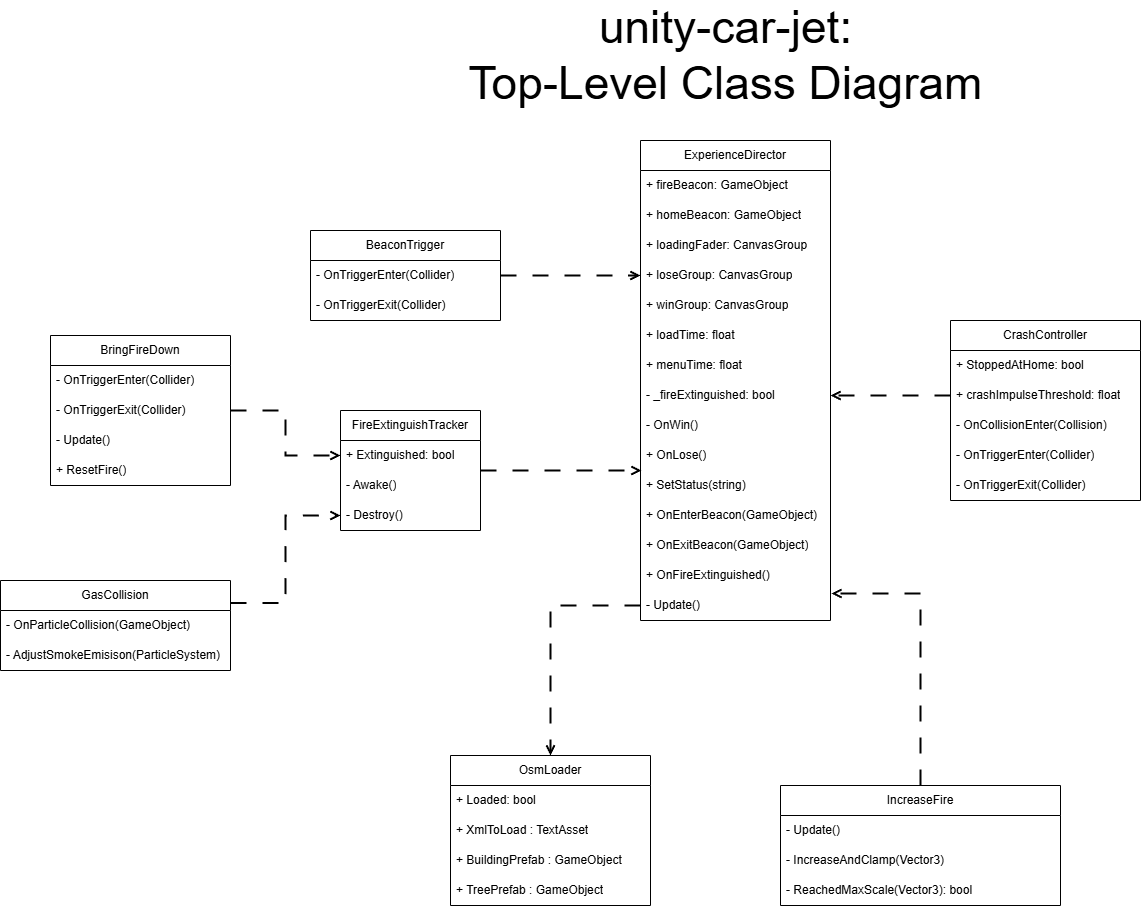

The diagram above was exported from draw.io. Its source (the exported page's mxGraphModel, read from the mxfile embedded in the PNG):
<mxGraphModel dx="2887" dy="1073" grid="1" gridSize="10" guides="1" tooltips="1" connect="1" arrows="1" fold="1" page="1" pageScale="1" pageWidth="850" pageHeight="1100" math="0" shadow="0">
  <root>
    <mxCell id="0" />
    <mxCell id="1" parent="0" />
    <mxCell id="OnKB_Eri0zPTKAUN00l0-36" value="&lt;div&gt;&lt;span style=&quot;font-size: 46px;&quot;&gt;unity-car-jet:&lt;/span&gt;&lt;/div&gt;&lt;span style=&quot;font-size: 46px;&quot;&gt;Top-Level Class Diagram&lt;/span&gt;" style="text;html=1;align=center;verticalAlign=middle;whiteSpace=wrap;rounded=0;" parent="1" vertex="1">
      <mxGeometry x="143" y="90" width="565" height="90" as="geometry" />
    </mxCell>
    <mxCell id="A_W7ratHrFlcSY1D1R8h-2" value="ExperienceDirector" style="swimlane;fontStyle=0;childLayout=stackLayout;horizontal=1;startSize=30;horizontalStack=0;resizeParent=1;resizeParentMax=0;resizeLast=0;collapsible=1;marginBottom=0;whiteSpace=wrap;html=1;" parent="1" vertex="1">
      <mxGeometry x="340" y="220" width="190" height="480" as="geometry">
        <mxRectangle x="320" y="340" width="140" height="30" as="alternateBounds" />
      </mxGeometry>
    </mxCell>
    <mxCell id="tZMUrwd4S-H6cvTAEJT_-16" value="&lt;div&gt;&lt;span style=&quot;background-color: transparent; color: light-dark(rgb(0, 0, 0), rgb(255, 255, 255));&quot;&gt;+ fireBeacon: GameObject&lt;/span&gt;&lt;/div&gt;" style="text;strokeColor=none;fillColor=none;align=left;verticalAlign=middle;spacingLeft=4;spacingRight=4;overflow=hidden;points=[[0,0.5],[1,0.5]];portConstraint=eastwest;rotatable=0;whiteSpace=wrap;html=1;" vertex="1" parent="A_W7ratHrFlcSY1D1R8h-2">
      <mxGeometry y="30" width="190" height="30" as="geometry" />
    </mxCell>
    <mxCell id="tZMUrwd4S-H6cvTAEJT_-17" value="&lt;div&gt;&lt;span style=&quot;background-color: transparent; color: light-dark(rgb(0, 0, 0), rgb(255, 255, 255));&quot;&gt;+ homeBeacon: GameObject&lt;/span&gt;&lt;/div&gt;" style="text;strokeColor=none;fillColor=none;align=left;verticalAlign=middle;spacingLeft=4;spacingRight=4;overflow=hidden;points=[[0,0.5],[1,0.5]];portConstraint=eastwest;rotatable=0;whiteSpace=wrap;html=1;" vertex="1" parent="A_W7ratHrFlcSY1D1R8h-2">
      <mxGeometry y="60" width="190" height="30" as="geometry" />
    </mxCell>
    <mxCell id="tZMUrwd4S-H6cvTAEJT_-18" value="+ loadingFader: CanvasGroup" style="text;strokeColor=none;fillColor=none;align=left;verticalAlign=middle;spacingLeft=4;spacingRight=4;overflow=hidden;points=[[0,0.5],[1,0.5]];portConstraint=eastwest;rotatable=0;whiteSpace=wrap;html=1;" vertex="1" parent="A_W7ratHrFlcSY1D1R8h-2">
      <mxGeometry y="90" width="190" height="30" as="geometry" />
    </mxCell>
    <mxCell id="tZMUrwd4S-H6cvTAEJT_-19" value="+ loseGroup: CanvasGroup" style="text;strokeColor=none;fillColor=none;align=left;verticalAlign=middle;spacingLeft=4;spacingRight=4;overflow=hidden;points=[[0,0.5],[1,0.5]];portConstraint=eastwest;rotatable=0;whiteSpace=wrap;html=1;" vertex="1" parent="A_W7ratHrFlcSY1D1R8h-2">
      <mxGeometry y="120" width="190" height="30" as="geometry" />
    </mxCell>
    <mxCell id="tZMUrwd4S-H6cvTAEJT_-20" value="+ winGroup: CanvasGroup" style="text;strokeColor=none;fillColor=none;align=left;verticalAlign=middle;spacingLeft=4;spacingRight=4;overflow=hidden;points=[[0,0.5],[1,0.5]];portConstraint=eastwest;rotatable=0;whiteSpace=wrap;html=1;" vertex="1" parent="A_W7ratHrFlcSY1D1R8h-2">
      <mxGeometry y="150" width="190" height="30" as="geometry" />
    </mxCell>
    <mxCell id="tZMUrwd4S-H6cvTAEJT_-21" value="+ loadTime: float" style="text;strokeColor=none;fillColor=none;align=left;verticalAlign=middle;spacingLeft=4;spacingRight=4;overflow=hidden;points=[[0,0.5],[1,0.5]];portConstraint=eastwest;rotatable=0;whiteSpace=wrap;html=1;" vertex="1" parent="A_W7ratHrFlcSY1D1R8h-2">
      <mxGeometry y="180" width="190" height="30" as="geometry" />
    </mxCell>
    <mxCell id="tZMUrwd4S-H6cvTAEJT_-22" value="+ menuTime: float" style="text;strokeColor=none;fillColor=none;align=left;verticalAlign=middle;spacingLeft=4;spacingRight=4;overflow=hidden;points=[[0,0.5],[1,0.5]];portConstraint=eastwest;rotatable=0;whiteSpace=wrap;html=1;" vertex="1" parent="A_W7ratHrFlcSY1D1R8h-2">
      <mxGeometry y="210" width="190" height="30" as="geometry" />
    </mxCell>
    <mxCell id="tZMUrwd4S-H6cvTAEJT_-13" value="&lt;div&gt;&lt;span style=&quot;background-color: transparent; color: light-dark(rgb(0, 0, 0), rgb(255, 255, 255));&quot;&gt;- _fireExtinguished: bool&lt;/span&gt;&lt;/div&gt;" style="text;strokeColor=none;fillColor=none;align=left;verticalAlign=middle;spacingLeft=4;spacingRight=4;overflow=hidden;points=[[0,0.5],[1,0.5]];portConstraint=eastwest;rotatable=0;whiteSpace=wrap;html=1;" vertex="1" parent="A_W7ratHrFlcSY1D1R8h-2">
      <mxGeometry y="240" width="190" height="30" as="geometry" />
    </mxCell>
    <mxCell id="A_W7ratHrFlcSY1D1R8h-3" value="- OnWin()" style="text;strokeColor=none;fillColor=none;align=left;verticalAlign=middle;spacingLeft=4;spacingRight=4;overflow=hidden;points=[[0,0.5],[1,0.5]];portConstraint=eastwest;rotatable=0;whiteSpace=wrap;html=1;" parent="A_W7ratHrFlcSY1D1R8h-2" vertex="1">
      <mxGeometry y="270" width="190" height="30" as="geometry" />
    </mxCell>
    <mxCell id="A_W7ratHrFlcSY1D1R8h-4" value="+ OnLose()" style="text;strokeColor=none;fillColor=none;align=left;verticalAlign=middle;spacingLeft=4;spacingRight=4;overflow=hidden;points=[[0,0.5],[1,0.5]];portConstraint=eastwest;rotatable=0;whiteSpace=wrap;html=1;" parent="A_W7ratHrFlcSY1D1R8h-2" vertex="1">
      <mxGeometry y="300" width="190" height="30" as="geometry" />
    </mxCell>
    <mxCell id="A_W7ratHrFlcSY1D1R8h-5" value="+ SetStatus(string)" style="text;strokeColor=none;fillColor=none;align=left;verticalAlign=middle;spacingLeft=4;spacingRight=4;overflow=hidden;points=[[0,0.5],[1,0.5]];portConstraint=eastwest;rotatable=0;whiteSpace=wrap;html=1;" parent="A_W7ratHrFlcSY1D1R8h-2" vertex="1">
      <mxGeometry y="330" width="190" height="30" as="geometry" />
    </mxCell>
    <mxCell id="A_W7ratHrFlcSY1D1R8h-6" value="+ OnEnterBeacon(GameObject)" style="text;strokeColor=none;fillColor=none;align=left;verticalAlign=middle;spacingLeft=4;spacingRight=4;overflow=hidden;points=[[0,0.5],[1,0.5]];portConstraint=eastwest;rotatable=0;whiteSpace=wrap;html=1;" parent="A_W7ratHrFlcSY1D1R8h-2" vertex="1">
      <mxGeometry y="360" width="190" height="30" as="geometry" />
    </mxCell>
    <mxCell id="A_W7ratHrFlcSY1D1R8h-7" value="+ OnExitBeacon(GameObject)" style="text;strokeColor=none;fillColor=none;align=left;verticalAlign=middle;spacingLeft=4;spacingRight=4;overflow=hidden;points=[[0,0.5],[1,0.5]];portConstraint=eastwest;rotatable=0;whiteSpace=wrap;html=1;" parent="A_W7ratHrFlcSY1D1R8h-2" vertex="1">
      <mxGeometry y="390" width="190" height="30" as="geometry" />
    </mxCell>
    <mxCell id="A_W7ratHrFlcSY1D1R8h-30" value="+ OnFireExtinguished()" style="text;strokeColor=none;fillColor=none;align=left;verticalAlign=middle;spacingLeft=4;spacingRight=4;overflow=hidden;points=[[0,0.5],[1,0.5]];portConstraint=eastwest;rotatable=0;whiteSpace=wrap;html=1;" parent="A_W7ratHrFlcSY1D1R8h-2" vertex="1">
      <mxGeometry y="420" width="190" height="30" as="geometry" />
    </mxCell>
    <mxCell id="tZMUrwd4S-H6cvTAEJT_-23" value="- Update()" style="text;strokeColor=none;fillColor=none;align=left;verticalAlign=middle;spacingLeft=4;spacingRight=4;overflow=hidden;points=[[0,0.5],[1,0.5]];portConstraint=eastwest;rotatable=0;whiteSpace=wrap;html=1;" vertex="1" parent="A_W7ratHrFlcSY1D1R8h-2">
      <mxGeometry y="450" width="190" height="30" as="geometry" />
    </mxCell>
    <mxCell id="tZMUrwd4S-H6cvTAEJT_-50" style="edgeStyle=orthogonalEdgeStyle;rounded=0;orthogonalLoop=1;jettySize=auto;html=1;entryX=0;entryY=0.5;entryDx=0;entryDy=0;dashed=1;dashPattern=8 8;endArrow=open;endFill=0;strokeWidth=2;" edge="1" parent="1" source="A_W7ratHrFlcSY1D1R8h-8" target="tZMUrwd4S-H6cvTAEJT_-19">
      <mxGeometry relative="1" as="geometry" />
    </mxCell>
    <mxCell id="A_W7ratHrFlcSY1D1R8h-8" value="BeaconTrigger" style="swimlane;fontStyle=0;childLayout=stackLayout;horizontal=1;startSize=30;horizontalStack=0;resizeParent=1;resizeParentMax=0;resizeLast=0;collapsible=1;marginBottom=0;whiteSpace=wrap;html=1;" parent="1" vertex="1">
      <mxGeometry x="10" y="310" width="190" height="90" as="geometry">
        <mxRectangle x="320" y="340" width="140" height="30" as="alternateBounds" />
      </mxGeometry>
    </mxCell>
    <mxCell id="A_W7ratHrFlcSY1D1R8h-9" value="- OnTriggerEnter(Collider)" style="text;strokeColor=none;fillColor=none;align=left;verticalAlign=middle;spacingLeft=4;spacingRight=4;overflow=hidden;points=[[0,0.5],[1,0.5]];portConstraint=eastwest;rotatable=0;whiteSpace=wrap;html=1;" parent="A_W7ratHrFlcSY1D1R8h-8" vertex="1">
      <mxGeometry y="30" width="190" height="30" as="geometry" />
    </mxCell>
    <mxCell id="A_W7ratHrFlcSY1D1R8h-10" value="- OnTriggerExit(Collider)" style="text;strokeColor=none;fillColor=none;align=left;verticalAlign=middle;spacingLeft=4;spacingRight=4;overflow=hidden;points=[[0,0.5],[1,0.5]];portConstraint=eastwest;rotatable=0;whiteSpace=wrap;html=1;" parent="A_W7ratHrFlcSY1D1R8h-8" vertex="1">
      <mxGeometry y="60" width="190" height="30" as="geometry" />
    </mxCell>
    <mxCell id="tZMUrwd4S-H6cvTAEJT_-52" style="edgeStyle=orthogonalEdgeStyle;rounded=0;orthogonalLoop=1;jettySize=auto;html=1;dashed=1;dashPattern=8 8;endArrow=open;endFill=0;strokeWidth=2;" edge="1" parent="1" source="A_W7ratHrFlcSY1D1R8h-16">
      <mxGeometry relative="1" as="geometry">
        <mxPoint x="341" y="550" as="targetPoint" />
      </mxGeometry>
    </mxCell>
    <mxCell id="A_W7ratHrFlcSY1D1R8h-16" value="FireExtinguishTracker" style="swimlane;fontStyle=0;childLayout=stackLayout;horizontal=1;startSize=30;horizontalStack=0;resizeParent=1;resizeParentMax=0;resizeLast=0;collapsible=1;marginBottom=0;whiteSpace=wrap;html=1;" parent="1" vertex="1">
      <mxGeometry x="40" y="490" width="140" height="120" as="geometry">
        <mxRectangle x="320" y="340" width="140" height="30" as="alternateBounds" />
      </mxGeometry>
    </mxCell>
    <mxCell id="A_W7ratHrFlcSY1D1R8h-17" value="+ Extinguished: bool" style="text;strokeColor=none;fillColor=none;align=left;verticalAlign=middle;spacingLeft=4;spacingRight=4;overflow=hidden;points=[[0,0.5],[1,0.5]];portConstraint=eastwest;rotatable=0;whiteSpace=wrap;html=1;" parent="A_W7ratHrFlcSY1D1R8h-16" vertex="1">
      <mxGeometry y="30" width="140" height="30" as="geometry" />
    </mxCell>
    <mxCell id="tZMUrwd4S-H6cvTAEJT_-30" value="- Awake()" style="text;strokeColor=none;fillColor=none;align=left;verticalAlign=middle;spacingLeft=4;spacingRight=4;overflow=hidden;points=[[0,0.5],[1,0.5]];portConstraint=eastwest;rotatable=0;whiteSpace=wrap;html=1;" vertex="1" parent="A_W7ratHrFlcSY1D1R8h-16">
      <mxGeometry y="60" width="140" height="30" as="geometry" />
    </mxCell>
    <mxCell id="tZMUrwd4S-H6cvTAEJT_-31" value="- Destroy()" style="text;strokeColor=none;fillColor=none;align=left;verticalAlign=middle;spacingLeft=4;spacingRight=4;overflow=hidden;points=[[0,0.5],[1,0.5]];portConstraint=eastwest;rotatable=0;whiteSpace=wrap;html=1;" vertex="1" parent="A_W7ratHrFlcSY1D1R8h-16">
      <mxGeometry y="90" width="140" height="30" as="geometry" />
    </mxCell>
    <mxCell id="A_W7ratHrFlcSY1D1R8h-20" value="CrashController" style="swimlane;fontStyle=0;childLayout=stackLayout;horizontal=1;startSize=30;horizontalStack=0;resizeParent=1;resizeParentMax=0;resizeLast=0;collapsible=1;marginBottom=0;whiteSpace=wrap;html=1;" parent="1" vertex="1">
      <mxGeometry x="650" y="400" width="190" height="180" as="geometry">
        <mxRectangle x="320" y="340" width="140" height="30" as="alternateBounds" />
      </mxGeometry>
    </mxCell>
    <mxCell id="tZMUrwd4S-H6cvTAEJT_-3" value="+ StoppedAtHome: bool" style="text;strokeColor=none;fillColor=none;align=left;verticalAlign=middle;spacingLeft=4;spacingRight=4;overflow=hidden;points=[[0,0.5],[1,0.5]];portConstraint=eastwest;rotatable=0;whiteSpace=wrap;html=1;" vertex="1" parent="A_W7ratHrFlcSY1D1R8h-20">
      <mxGeometry y="30" width="190" height="30" as="geometry" />
    </mxCell>
    <mxCell id="tZMUrwd4S-H6cvTAEJT_-14" value="+ crashImpulseThreshold: float" style="text;strokeColor=none;fillColor=none;align=left;verticalAlign=middle;spacingLeft=4;spacingRight=4;overflow=hidden;points=[[0,0.5],[1,0.5]];portConstraint=eastwest;rotatable=0;whiteSpace=wrap;html=1;" vertex="1" parent="A_W7ratHrFlcSY1D1R8h-20">
      <mxGeometry y="60" width="190" height="30" as="geometry" />
    </mxCell>
    <mxCell id="A_W7ratHrFlcSY1D1R8h-33" value="- OnCollisionEnter(Collision)" style="text;strokeColor=none;fillColor=none;align=left;verticalAlign=middle;spacingLeft=4;spacingRight=4;overflow=hidden;points=[[0,0.5],[1,0.5]];portConstraint=eastwest;rotatable=0;whiteSpace=wrap;html=1;" parent="A_W7ratHrFlcSY1D1R8h-20" vertex="1">
      <mxGeometry y="90" width="190" height="30" as="geometry" />
    </mxCell>
    <mxCell id="A_W7ratHrFlcSY1D1R8h-37" value="- OnTriggerEnter(Collider)" style="text;strokeColor=none;fillColor=none;align=left;verticalAlign=middle;spacingLeft=4;spacingRight=4;overflow=hidden;points=[[0,0.5],[1,0.5]];portConstraint=eastwest;rotatable=0;whiteSpace=wrap;html=1;" parent="A_W7ratHrFlcSY1D1R8h-20" vertex="1">
      <mxGeometry y="120" width="190" height="30" as="geometry" />
    </mxCell>
    <mxCell id="tZMUrwd4S-H6cvTAEJT_-2" value="- OnTriggerExit(Collider)" style="text;strokeColor=none;fillColor=none;align=left;verticalAlign=middle;spacingLeft=4;spacingRight=4;overflow=hidden;points=[[0,0.5],[1,0.5]];portConstraint=eastwest;rotatable=0;whiteSpace=wrap;html=1;" vertex="1" parent="A_W7ratHrFlcSY1D1R8h-20">
      <mxGeometry y="150" width="190" height="30" as="geometry" />
    </mxCell>
    <mxCell id="A_W7ratHrFlcSY1D1R8h-42" value="OsmLoader" style="swimlane;fontStyle=0;childLayout=stackLayout;horizontal=1;startSize=30;horizontalStack=0;resizeParent=1;resizeParentMax=0;resizeLast=0;collapsible=1;marginBottom=0;whiteSpace=wrap;html=1;" parent="1" vertex="1">
      <mxGeometry x="150" y="835" width="200" height="150" as="geometry">
        <mxRectangle x="320" y="340" width="140" height="30" as="alternateBounds" />
      </mxGeometry>
    </mxCell>
    <mxCell id="A_W7ratHrFlcSY1D1R8h-43" value="+ Loaded: bool" style="text;strokeColor=none;fillColor=none;align=left;verticalAlign=middle;spacingLeft=4;spacingRight=4;overflow=hidden;points=[[0,0.5],[1,0.5]];portConstraint=eastwest;rotatable=0;whiteSpace=wrap;html=1;" parent="A_W7ratHrFlcSY1D1R8h-42" vertex="1">
      <mxGeometry y="30" width="200" height="30" as="geometry" />
    </mxCell>
    <mxCell id="tZMUrwd4S-H6cvTAEJT_-24" value="+ XmlToLoad : TextAsset" style="text;strokeColor=none;fillColor=none;align=left;verticalAlign=middle;spacingLeft=4;spacingRight=4;overflow=hidden;points=[[0,0.5],[1,0.5]];portConstraint=eastwest;rotatable=0;whiteSpace=wrap;html=1;" vertex="1" parent="A_W7ratHrFlcSY1D1R8h-42">
      <mxGeometry y="60" width="200" height="30" as="geometry" />
    </mxCell>
    <mxCell id="tZMUrwd4S-H6cvTAEJT_-25" value="+ BuildingPrefab : GameObject" style="text;strokeColor=none;fillColor=none;align=left;verticalAlign=middle;spacingLeft=4;spacingRight=4;overflow=hidden;points=[[0,0.5],[1,0.5]];portConstraint=eastwest;rotatable=0;whiteSpace=wrap;html=1;" vertex="1" parent="A_W7ratHrFlcSY1D1R8h-42">
      <mxGeometry y="90" width="200" height="30" as="geometry" />
    </mxCell>
    <mxCell id="tZMUrwd4S-H6cvTAEJT_-26" value="+ TreePrefab : GameObject" style="text;strokeColor=none;fillColor=none;align=left;verticalAlign=middle;spacingLeft=4;spacingRight=4;overflow=hidden;points=[[0,0.5],[1,0.5]];portConstraint=eastwest;rotatable=0;whiteSpace=wrap;html=1;" vertex="1" parent="A_W7ratHrFlcSY1D1R8h-42">
      <mxGeometry y="120" width="200" height="30" as="geometry" />
    </mxCell>
    <mxCell id="tZMUrwd4S-H6cvTAEJT_-53" style="edgeStyle=orthogonalEdgeStyle;rounded=0;orthogonalLoop=1;jettySize=auto;html=1;exitX=1;exitY=0.25;exitDx=0;exitDy=0;entryX=0;entryY=0.5;entryDx=0;entryDy=0;dashed=1;dashPattern=8 8;endArrow=open;endFill=0;strokeWidth=2;" edge="1" parent="1" source="A_W7ratHrFlcSY1D1R8h-51" target="tZMUrwd4S-H6cvTAEJT_-31">
      <mxGeometry relative="1" as="geometry" />
    </mxCell>
    <mxCell id="A_W7ratHrFlcSY1D1R8h-51" value="GasCollision" style="swimlane;fontStyle=0;childLayout=stackLayout;horizontal=1;startSize=30;horizontalStack=0;resizeParent=1;resizeParentMax=0;resizeLast=0;collapsible=1;marginBottom=0;whiteSpace=wrap;html=1;" parent="1" vertex="1">
      <mxGeometry x="-300" y="660" width="230" height="90" as="geometry">
        <mxRectangle x="320" y="340" width="140" height="30" as="alternateBounds" />
      </mxGeometry>
    </mxCell>
    <mxCell id="A_W7ratHrFlcSY1D1R8h-52" value="- OnParticleCollision(GameObject)" style="text;strokeColor=none;fillColor=none;align=left;verticalAlign=middle;spacingLeft=4;spacingRight=4;overflow=hidden;points=[[0,0.5],[1,0.5]];portConstraint=eastwest;rotatable=0;whiteSpace=wrap;html=1;" parent="A_W7ratHrFlcSY1D1R8h-51" vertex="1">
      <mxGeometry y="30" width="230" height="30" as="geometry" />
    </mxCell>
    <mxCell id="tZMUrwd4S-H6cvTAEJT_-27" value="- AdjustSmokeEmisison(ParticleSystem)" style="text;strokeColor=none;fillColor=none;align=left;verticalAlign=middle;spacingLeft=4;spacingRight=4;overflow=hidden;points=[[0,0.5],[1,0.5]];portConstraint=eastwest;rotatable=0;whiteSpace=wrap;html=1;" vertex="1" parent="A_W7ratHrFlcSY1D1R8h-51">
      <mxGeometry y="60" width="230" height="30" as="geometry" />
    </mxCell>
    <mxCell id="tZMUrwd4S-H6cvTAEJT_-55" style="edgeStyle=orthogonalEdgeStyle;rounded=0;orthogonalLoop=1;jettySize=auto;html=1;entryX=0;entryY=0.5;entryDx=0;entryDy=0;dashed=1;dashPattern=8 8;endArrow=open;endFill=0;strokeWidth=2;" edge="1" parent="1" source="A_W7ratHrFlcSY1D1R8h-53" target="A_W7ratHrFlcSY1D1R8h-17">
      <mxGeometry relative="1" as="geometry" />
    </mxCell>
    <mxCell id="A_W7ratHrFlcSY1D1R8h-53" value="BringFireDown" style="swimlane;fontStyle=0;childLayout=stackLayout;horizontal=1;startSize=30;horizontalStack=0;resizeParent=1;resizeParentMax=0;resizeLast=0;collapsible=1;marginBottom=0;whiteSpace=wrap;html=1;" parent="1" vertex="1">
      <mxGeometry x="-250" y="415" width="180" height="150" as="geometry">
        <mxRectangle x="320" y="340" width="140" height="30" as="alternateBounds" />
      </mxGeometry>
    </mxCell>
    <mxCell id="A_W7ratHrFlcSY1D1R8h-54" value="- OnTriggerEnter(Collider)" style="text;strokeColor=none;fillColor=none;align=left;verticalAlign=middle;spacingLeft=4;spacingRight=4;overflow=hidden;points=[[0,0.5],[1,0.5]];portConstraint=eastwest;rotatable=0;whiteSpace=wrap;html=1;" parent="A_W7ratHrFlcSY1D1R8h-53" vertex="1">
      <mxGeometry y="30" width="180" height="30" as="geometry" />
    </mxCell>
    <mxCell id="_4VHaycoXkfJOM7rUrOq-4" value="- OnTriggerExit(Collider)" style="text;strokeColor=none;fillColor=none;align=left;verticalAlign=middle;spacingLeft=4;spacingRight=4;overflow=hidden;points=[[0,0.5],[1,0.5]];portConstraint=eastwest;rotatable=0;whiteSpace=wrap;html=1;" parent="A_W7ratHrFlcSY1D1R8h-53" vertex="1">
      <mxGeometry y="60" width="180" height="30" as="geometry" />
    </mxCell>
    <mxCell id="tZMUrwd4S-H6cvTAEJT_-4" value="- Update()" style="text;strokeColor=none;fillColor=none;align=left;verticalAlign=middle;spacingLeft=4;spacingRight=4;overflow=hidden;points=[[0,0.5],[1,0.5]];portConstraint=eastwest;rotatable=0;whiteSpace=wrap;html=1;" vertex="1" parent="A_W7ratHrFlcSY1D1R8h-53">
      <mxGeometry y="90" width="180" height="30" as="geometry" />
    </mxCell>
    <mxCell id="tZMUrwd4S-H6cvTAEJT_-5" value="+ ResetFire()" style="text;strokeColor=none;fillColor=none;align=left;verticalAlign=middle;spacingLeft=4;spacingRight=4;overflow=hidden;points=[[0,0.5],[1,0.5]];portConstraint=eastwest;rotatable=0;whiteSpace=wrap;html=1;" vertex="1" parent="A_W7ratHrFlcSY1D1R8h-53">
      <mxGeometry y="120" width="180" height="30" as="geometry" />
    </mxCell>
    <mxCell id="wTMf22hJhX1CK9myAkVW-1" value="IncreaseFire" style="swimlane;fontStyle=0;childLayout=stackLayout;horizontal=1;startSize=30;horizontalStack=0;resizeParent=1;resizeParentMax=0;resizeLast=0;collapsible=1;marginBottom=0;whiteSpace=wrap;html=1;" parent="1" vertex="1">
      <mxGeometry x="480" y="865" width="280" height="120" as="geometry">
        <mxRectangle x="320" y="340" width="140" height="30" as="alternateBounds" />
      </mxGeometry>
    </mxCell>
    <mxCell id="wTMf22hJhX1CK9myAkVW-2" value="- Update()" style="text;strokeColor=none;fillColor=none;align=left;verticalAlign=middle;spacingLeft=4;spacingRight=4;overflow=hidden;points=[[0,0.5],[1,0.5]];portConstraint=eastwest;rotatable=0;whiteSpace=wrap;html=1;" parent="wTMf22hJhX1CK9myAkVW-1" vertex="1">
      <mxGeometry y="30" width="280" height="30" as="geometry" />
    </mxCell>
    <mxCell id="tZMUrwd4S-H6cvTAEJT_-28" value="-&amp;nbsp;IncreaseAndClamp(Vector3)" style="text;strokeColor=none;fillColor=none;align=left;verticalAlign=middle;spacingLeft=4;spacingRight=4;overflow=hidden;points=[[0,0.5],[1,0.5]];portConstraint=eastwest;rotatable=0;whiteSpace=wrap;html=1;" vertex="1" parent="wTMf22hJhX1CK9myAkVW-1">
      <mxGeometry y="60" width="280" height="30" as="geometry" />
    </mxCell>
    <mxCell id="tZMUrwd4S-H6cvTAEJT_-29" value="- ReachedMaxScale(Vector3): bool" style="text;strokeColor=none;fillColor=none;align=left;verticalAlign=middle;spacingLeft=4;spacingRight=4;overflow=hidden;points=[[0,0.5],[1,0.5]];portConstraint=eastwest;rotatable=0;whiteSpace=wrap;html=1;" vertex="1" parent="wTMf22hJhX1CK9myAkVW-1">
      <mxGeometry y="90" width="280" height="30" as="geometry" />
    </mxCell>
    <mxCell id="tZMUrwd4S-H6cvTAEJT_-56" style="edgeStyle=orthogonalEdgeStyle;rounded=0;orthogonalLoop=1;jettySize=auto;html=1;entryX=0.5;entryY=0;entryDx=0;entryDy=0;dashed=1;dashPattern=8 8;endArrow=open;endFill=0;strokeWidth=2;" edge="1" parent="1" source="tZMUrwd4S-H6cvTAEJT_-23" target="A_W7ratHrFlcSY1D1R8h-42">
      <mxGeometry relative="1" as="geometry" />
    </mxCell>
    <mxCell id="tZMUrwd4S-H6cvTAEJT_-57" style="edgeStyle=orthogonalEdgeStyle;rounded=0;orthogonalLoop=1;jettySize=auto;html=1;exitX=0.5;exitY=0;exitDx=0;exitDy=0;entryX=1.005;entryY=0.1;entryDx=0;entryDy=0;entryPerimeter=0;dashed=1;dashPattern=8 8;endArrow=open;endFill=0;strokeWidth=2;" edge="1" parent="1" source="wTMf22hJhX1CK9myAkVW-1" target="tZMUrwd4S-H6cvTAEJT_-23">
      <mxGeometry relative="1" as="geometry" />
    </mxCell>
    <mxCell id="tZMUrwd4S-H6cvTAEJT_-58" style="edgeStyle=orthogonalEdgeStyle;rounded=0;orthogonalLoop=1;jettySize=auto;html=1;entryX=1;entryY=0.5;entryDx=0;entryDy=0;dashed=1;dashPattern=8 8;endArrow=open;endFill=0;strokeWidth=2;" edge="1" parent="1" source="tZMUrwd4S-H6cvTAEJT_-14" target="tZMUrwd4S-H6cvTAEJT_-13">
      <mxGeometry relative="1" as="geometry" />
    </mxCell>
  </root>
</mxGraphModel>